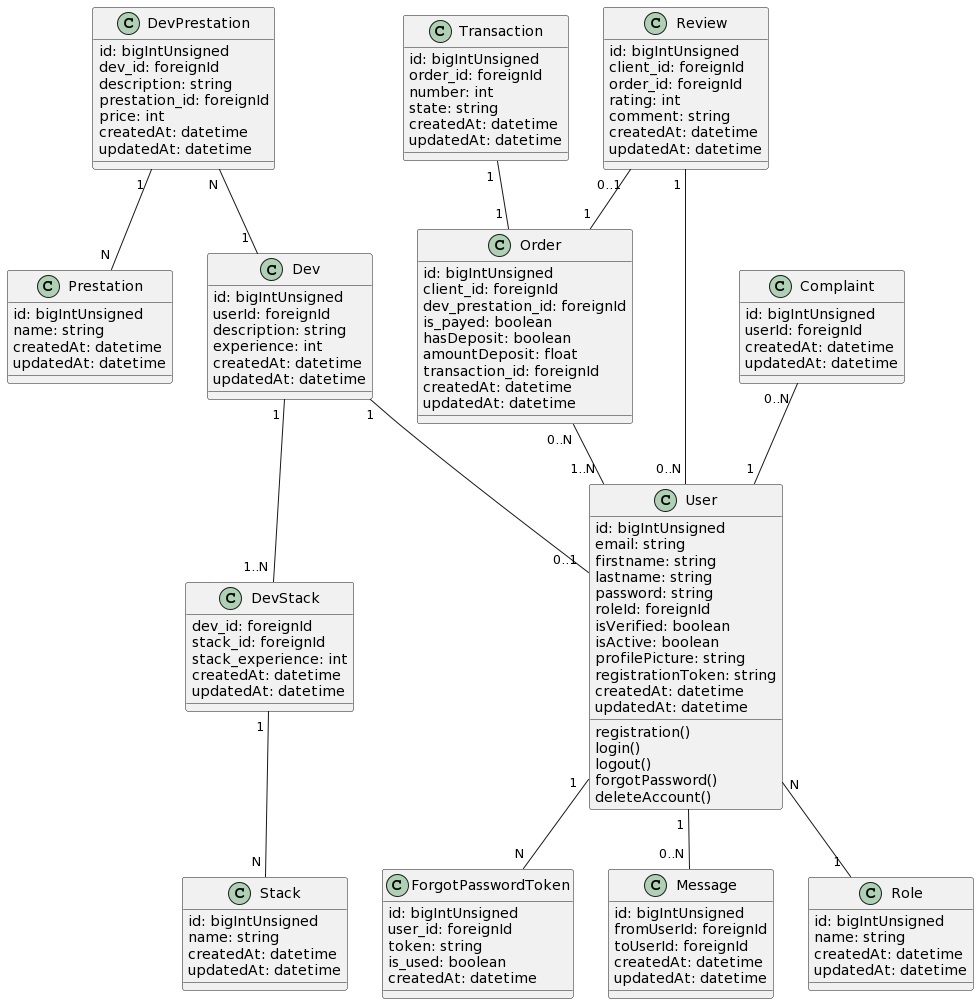

The diagram above was rendered by PlantUML. Its source (embedded in the PNG):
@startuml
class User {
  id: bigIntUnsigned
  email: string
  firstname: string
  lastname: string
  password: string
  roleId: foreignId
  isVerified: boolean
  isActive: boolean
  profilePicture: string
  registrationToken: string
  createdAt: datetime
  updatedAt: datetime

  registration()
  login()
  logout()
  forgotPassword()
  deleteAccount()
}

class Dev {
  id: bigIntUnsigned
  userId: foreignId
  description: string
  experience: int
  createdAt: datetime
  updatedAt: datetime
}

class Role {
  id: bigIntUnsigned
  name: string
  createdAt: datetime
  updatedAt: datetime
}

class Prestation {
  id: bigIntUnsigned
  name: string
  createdAt: datetime
  updatedAt: datetime
}

class DevPrestation {
  id: bigIntUnsigned
  dev_id: foreignId
  description: string
  prestation_id: foreignId
  price: int
  createdAt: datetime
  updatedAt: datetime
}

class DevStack {
  dev_id: foreignId
  stack_id: foreignId
  stack_experience: int
  createdAt: datetime
  updatedAt: datetime
}

class Stack {
  id: bigIntUnsigned
  name: string
  createdAt: datetime
  updatedAt: datetime
}

class ForgotPasswordToken {
  id: bigIntUnsigned
  user_id: foreignId
  token: string
  is_used: boolean
  createdAt: datetime
}

class Order {
  id: bigIntUnsigned
  client_id: foreignId
  dev_prestation_id: foreignId
  is_payed: boolean
  hasDeposit: boolean
  amountDeposit: float
  transaction_id: foreignId
  createdAt: datetime
  updatedAt: datetime
}

class Transaction {
  id: bigIntUnsigned
  order_id: foreignId
  number: int
  state: string
  createdAt: datetime
  updatedAt: datetime

}

class Review {
  id: bigIntUnsigned
  client_id: foreignId
  order_id: foreignId
  rating: int
  comment: string
  createdAt: datetime
  updatedAt: datetime
}

class Message {
  id: bigIntUnsigned
  fromUserId: foreignId
  toUserId: foreignId
  createdAt: datetime
  updatedAt: datetime
}

class Complaint {
    id: bigIntUnsigned
    userId: foreignId
    createdAt: datetime
    updatedAt: datetime
}

User "N " -- "1 " Role
User "1 " -- "N " ForgotPasswordToken
Order "0..N " -- "1..N " User
Transaction "1 " -- "1 " Order
Dev "1 " -- "0..1 " User
Dev "1 " -- "1..N " DevStack
DevStack "1 " -- "N " Stack
Review "1 " -- "0..N " User
Review "0..1 " -- "1 " Order
DevPrestation "1 " -- "N " Prestation
DevPrestation "N " -- "1 " Dev
User "1 " -- "0..N " Message
Complaint "0..N " -- "1 " User
@enduml